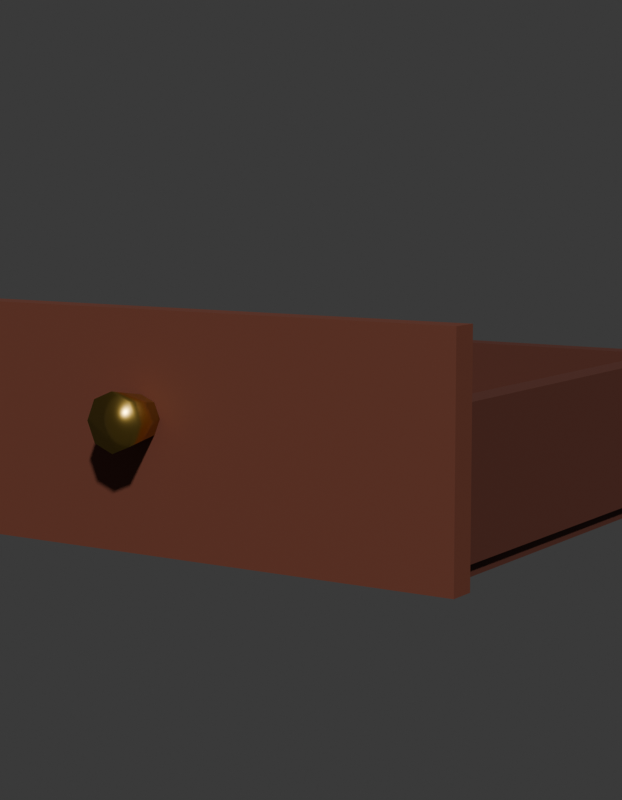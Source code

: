 # Source: SM_PRP_GavetaAparador_Blockout.blend  (saved by Blender 5.2.45; exported with 4.5.12 LTS)
import bpy
from mathutils import Matrix  # noqa: F401  (used for matrix-valued properties, if any)

bpy.ops.wm.read_factory_settings(use_empty=True)
scene = bpy.context.scene
scene.name = 'Scene'

# ---- collections
col_prp_gavetaaparador = bpy.data.collections.new('PRP_GavetaAparador'); scene.collection.children.link(col_prp_gavetaaparador)
col_rig = bpy.data.collections.new('Rig'); col_prp_gavetaaparador.children.link(col_rig)
col_geo = bpy.data.collections.new('Geo'); col_prp_gavetaaparador.children.link(col_geo)
col_sockets = bpy.data.collections.new('Sockets'); col_prp_gavetaaparador.children.link(col_sockets)
col_props = bpy.data.collections.new('Props'); col_prp_gavetaaparador.children.link(col_props)
col_preview = bpy.data.collections.new('_Preview'); scene.collection.children.link(col_preview)

# ---- materials (node trees are filled in below, after node groups)
mat_mat_prp_mognoclaro = bpy.data.materials.new('MAT_PRP_MognoClaro')
mat_mat_prp_mognoclaro.diffuse_color = (0.1559, 0.04231, 0.02315, 1.0)
mat_mat_prp_mognoclaro.roughness = 0.7
mat_mat_prp_mogno = bpy.data.materials.new('MAT_PRP_Mogno')
mat_mat_prp_mogno.diffuse_color = (0.1022, 0.02732, 0.016, 1.0)
mat_mat_prp_mogno.roughness = 0.7
mat_mat_prp_latao = bpy.data.materials.new('MAT_PRP_Latao')
mat_mat_prp_latao.diffuse_color = (0.6939, 0.4564, 0.1022, 1.0)
mat_mat_prp_latao.roughness = 0.3
mat_mat_prp_latao.metallic = 1.0

# ---- material node trees
mat_mat_prp_mognoclaro.use_nodes = True; mat_mat_prp_mognoclaro.node_tree.nodes.clear()
_N = mat_mat_prp_mognoclaro.node_tree.nodes; _L = mat_mat_prp_mognoclaro.node_tree.links
n0 = _N.new('ShaderNodeBsdfPrincipled'); n0.name = 'Principled BSDF'; n0.location = (-200, 100)
n0.inputs[0].default_value = (0.1559, 0.04231, 0.02315, 1.0)
n0.inputs[2].default_value = 0.7
n0.inputs[10].default_value = 0.005
n1 = _N.new('ShaderNodeOutputMaterial'); n1.name = 'Material Output'; n1.location = (200, 100)
_L.new(n0.outputs[0], n1.inputs[0])
n1.is_active_output = True
mat_mat_prp_mogno.use_nodes = True; mat_mat_prp_mogno.node_tree.nodes.clear()
_N = mat_mat_prp_mogno.node_tree.nodes; _L = mat_mat_prp_mogno.node_tree.links
n0 = _N.new('ShaderNodeBsdfPrincipled'); n0.name = 'Principled BSDF'; n0.location = (-200, 100)
n0.inputs[0].default_value = (0.1022, 0.02732, 0.016, 1.0)
n0.inputs[2].default_value = 0.7
n0.inputs[10].default_value = 0.005
n1 = _N.new('ShaderNodeOutputMaterial'); n1.name = 'Material Output'; n1.location = (200, 100)
_L.new(n0.outputs[0], n1.inputs[0])
n1.is_active_output = True
mat_mat_prp_latao.use_nodes = True; mat_mat_prp_latao.node_tree.nodes.clear()
_N = mat_mat_prp_latao.node_tree.nodes; _L = mat_mat_prp_latao.node_tree.links
n0 = _N.new('ShaderNodeBsdfPrincipled'); n0.name = 'Principled BSDF'; n0.location = (-200, 100)
n0.inputs[0].default_value = (0.6939, 0.4564, 0.1022, 1.0)
n0.inputs[1].default_value = 1.0
n0.inputs[2].default_value = 0.3
n0.inputs[10].default_value = 0.005
n1 = _N.new('ShaderNodeOutputMaterial'); n1.name = 'Material Output'; n1.location = (200, 100)
_L.new(n0.outputs[0], n1.inputs[0])
n1.is_active_output = True

# ---- world
world_world = bpy.data.worlds.new('World'); scene.world = world_world
world_world.use_nodes = True; world_world.node_tree.nodes.clear()
_N = world_world.node_tree.nodes; _L = world_world.node_tree.links
n0 = _N.new('ShaderNodeBackground'); n0.name = 'Background'; n0.location = (-200, 100)
n0.inputs[0].default_value = (0.05, 0.05, 0.05, 1.0)
n1 = _N.new('ShaderNodeOutputWorld'); n1.name = 'World Output'; n1.location = (200, 100)
_L.new(n0.outputs[0], n1.inputs[0])
n1.is_active_output = True
world_world.color = (0.006512, 0.005605, 0.009134)

# ---- cameras
cam_cam_frente = bpy.data.cameras.new('CAM_frente')
cam_cam_frente.type = 'ORTHO'
cam_cam_frente.ortho_scale = 0.575
cam_cam_perfil = bpy.data.cameras.new('CAM_perfil')
cam_cam_perfil.type = 'ORTHO'
cam_cam_perfil.ortho_scale = 0.575
cam_cam_costas = bpy.data.cameras.new('CAM_costas')
cam_cam_costas.type = 'ORTHO'
cam_cam_costas.ortho_scale = 0.575
cam_cam_tres_quartos = bpy.data.cameras.new('CAM_tres_quartos')
cam_cam_tres_quartos.lens = 85.0

# ---- meshes
me_sm_prp_gavetaaparador = bpy.data.meshes.new('SM_PRP_GavetaAparador')
me_sm_prp_gavetaaparador.from_pydata([(-0.23, -0.2, 0.0), (-0.23, -0.2, 0.16), (-0.23, -0.18, 0.0), (-0.23, -0.18, 0.16), (0.23, -0.2, 0.0), (0.23, -0.2, 0.16), (0.23, -0.18, 0.0), (0.23, -0.18, 0.16), (-0.21, -0.19, 0.0), (-0.21, -0.19, 0.02), (-0.21, 0.19, 0.0), (-0.21, 0.19, 0.02), (0.21, -0.19, 0.0), (0.21, -0.19, 0.02), (0.21, 0.19, 0.0), (0.21, 0.19, 0.02), (-0.215, -0.19, 0.01), (-0.215, -0.19, 0.11), (-0.215, 0.19, 0.01), (-0.215, 0.19, 0.11), (-0.195, -0.19, 0.01), (-0.195, -0.19, 0.11), (-0.195, 0.19, 0.01), (-0.195, 0.19, 0.11), (0.195, -0.19, 0.01), (0.195, -0.19, 0.11), (0.195, 0.19, 0.01), (0.195, 0.19, 0.11), (0.215, -0.19, 0.01), (0.215, -0.19, 0.11), (0.215, 0.19, 0.01), (0.215, 0.19, 0.11), (-0.21, 0.175, 0.01), (-0.21, 0.175, 0.11), (-0.21, 0.195, 0.01), (-0.21, 0.195, 0.11), (0.21, 0.175, 0.01), (0.21, 0.175, 0.11), (0.21, 0.195, 0.01), (0.21, 0.195, 0.11), (0.0, -0.2, 0.105), (0.0, -0.23, 0.11), (0.01061, -0.2, 0.1006), (0.01414, -0.23, 0.1041), (0.015, -0.2, 0.09), (0.02, -0.23, 0.09), (0.01061, -0.2, 0.07939), (0.01414, -0.23, 0.07586), (0.0, -0.2, 0.075), (0.0, -0.23, 0.07), (-0.01061, -0.2, 0.07939), (-0.01414, -0.23, 0.07586), (-0.015, -0.2, 0.09), (-0.02, -0.23, 0.09), (-0.01061, -0.2, 0.1006), (-0.01414, -0.23, 0.1041)], [], [(0, 1, 3, 2), (2, 3, 7, 6), (6, 7, 5, 4), (4, 5, 1, 0), (2, 6, 4, 0), (7, 3, 1, 5), (8, 9, 11, 10), (10, 11, 15, 14), (14, 15, 13, 12), (12, 13, 9, 8), (10, 14, 12, 8), (15, 11, 9, 13), (16, 17, 19, 18), (18, 19, 23, 22), (22, 23, 21, 20), (20, 21, 17, 16), (18, 22, 20, 16), (23, 19, 17, 21), (24, 25, 27, 26), (26, 27, 31, 30), (30, 31, 29, 28), (28, 29, 25, 24), (26, 30, 28, 24), (31, 27, 25, 29), (32, 33, 35, 34), (34, 35, 39, 38), (38, 39, 37, 36), (36, 37, 33, 32), (34, 38, 36, 32), (39, 35, 33, 37), (40, 41, 43, 42), (42, 43, 45, 44), (44, 45, 47, 46), (46, 47, 49, 48), (48, 49, 51, 50), (50, 51, 53, 52), (43, 41, 55, 53, 51, 49, 47, 45), (52, 53, 55, 54), (54, 55, 41, 40), (40, 42, 44, 46, 48, 50, 52, 54)])
me_sm_prp_gavetaaparador.polygons.foreach_set('use_smooth', [0, 0, 0, 0, 0, 0, 0, 0, 0, 0, 0, 0, 0, 0, 0, 0, 0, 0, 0, 0, 0, 0, 0, 0, 0, 0, 0, 0, 0, 0, 1, 1, 1, 1, 1, 1, 1, 1, 1, 1])
me_sm_prp_gavetaaparador.polygons.foreach_set('material_index', [0, 0, 0, 0, 0, 0, 1, 1, 1, 1, 1, 1, 1, 1, 1, 1, 1, 1, 1, 1, 1, 1, 1, 1, 1, 1, 1, 1, 1, 1, 2, 2, 2, 2, 2, 2, 2, 2, 2, 2])
me_sm_prp_gavetaaparador.materials.append(mat_mat_prp_mognoclaro)
me_sm_prp_gavetaaparador.materials.append(mat_mat_prp_mogno)
me_sm_prp_gavetaaparador.materials.append(mat_mat_prp_latao)
me_sm_prp_gavetaaparador.update()

# ---- objects
ob_sm_prp_gavetaaparador = bpy.data.objects.new('SM_PRP_GavetaAparador', me_sm_prp_gavetaaparador)
ob_cam_frente = bpy.data.objects.new('CAM_frente', cam_cam_frente)
ob_cam_perfil = bpy.data.objects.new('CAM_perfil', cam_cam_perfil)
ob_cam_costas = bpy.data.objects.new('CAM_costas', cam_cam_costas)
ob_cam_tres_quartos = bpy.data.objects.new('CAM_tres_quartos', cam_cam_tres_quartos)

# ---- transforms, parenting, visibility, modifiers, constraints
ob_sm_prp_gavetaaparador.location = (0.0, 0.0, 0.0)
ob_cam_frente.location = (0.0, -6.0, 0.08)
ob_cam_frente.rotation_euler = (1.571, -0.0, 0.0)
ob_cam_perfil.location = (-6.0, 0.0, 0.08)
ob_cam_perfil.rotation_euler = (1.571, -0.0, -1.571)
ob_cam_costas.location = (0.0, 6.0, 0.08)
ob_cam_costas.rotation_euler = (-1.571, 3.142, -0.0)
ob_cam_tres_quartos.location = (0.75, -1.15, 0.255)
ob_cam_tres_quartos.rotation_euler = (1.444, -2.125e-08, 0.5779)

# ---- collection membership
col_geo.objects.link(ob_sm_prp_gavetaaparador)
col_preview.objects.link(ob_cam_frente)
col_preview.objects.link(ob_cam_perfil)
col_preview.objects.link(ob_cam_costas)
col_preview.objects.link(ob_cam_tres_quartos)

# ---- scene / render settings (as saved in the file)
scene.camera = ob_cam_tres_quartos
scene.frame_start = 1; scene.frame_end = 250; scene.frame_set(1)
scene.render.engine = 'BLENDER_WORKBENCH'
scene.render.resolution_x = 700
scene.render.resolution_y = 900
scene.render.bake_bias = 0.0
scene.render.bake_samples = 0
scene.render.compositor_device = 'GPU'
scene.eevee.use_volume_custom_range = False
scene.eevee.fast_gi_thickness_near = 0.1
scene.eevee.fast_gi_thickness_far = 0.0
scene.eevee.ray_tracing_options.screen_trace_thickness = 0.1
bpy.context.view_layer.update()

# ---- added for rendering (the .blend has no usable light): sun
light_auto_sun = bpy.data.lights.new('AutoSun', 'SUN')
light_auto_sun.energy = 3.0
light_auto_sun.angle = 0.0523599
ob_auto_sun = bpy.data.objects.new('AutoSun', light_auto_sun)
scene.collection.objects.link(ob_auto_sun)
ob_auto_sun.rotation_euler = (0.872665, 0.174533, 0.523599)
bpy.context.view_layer.update()
